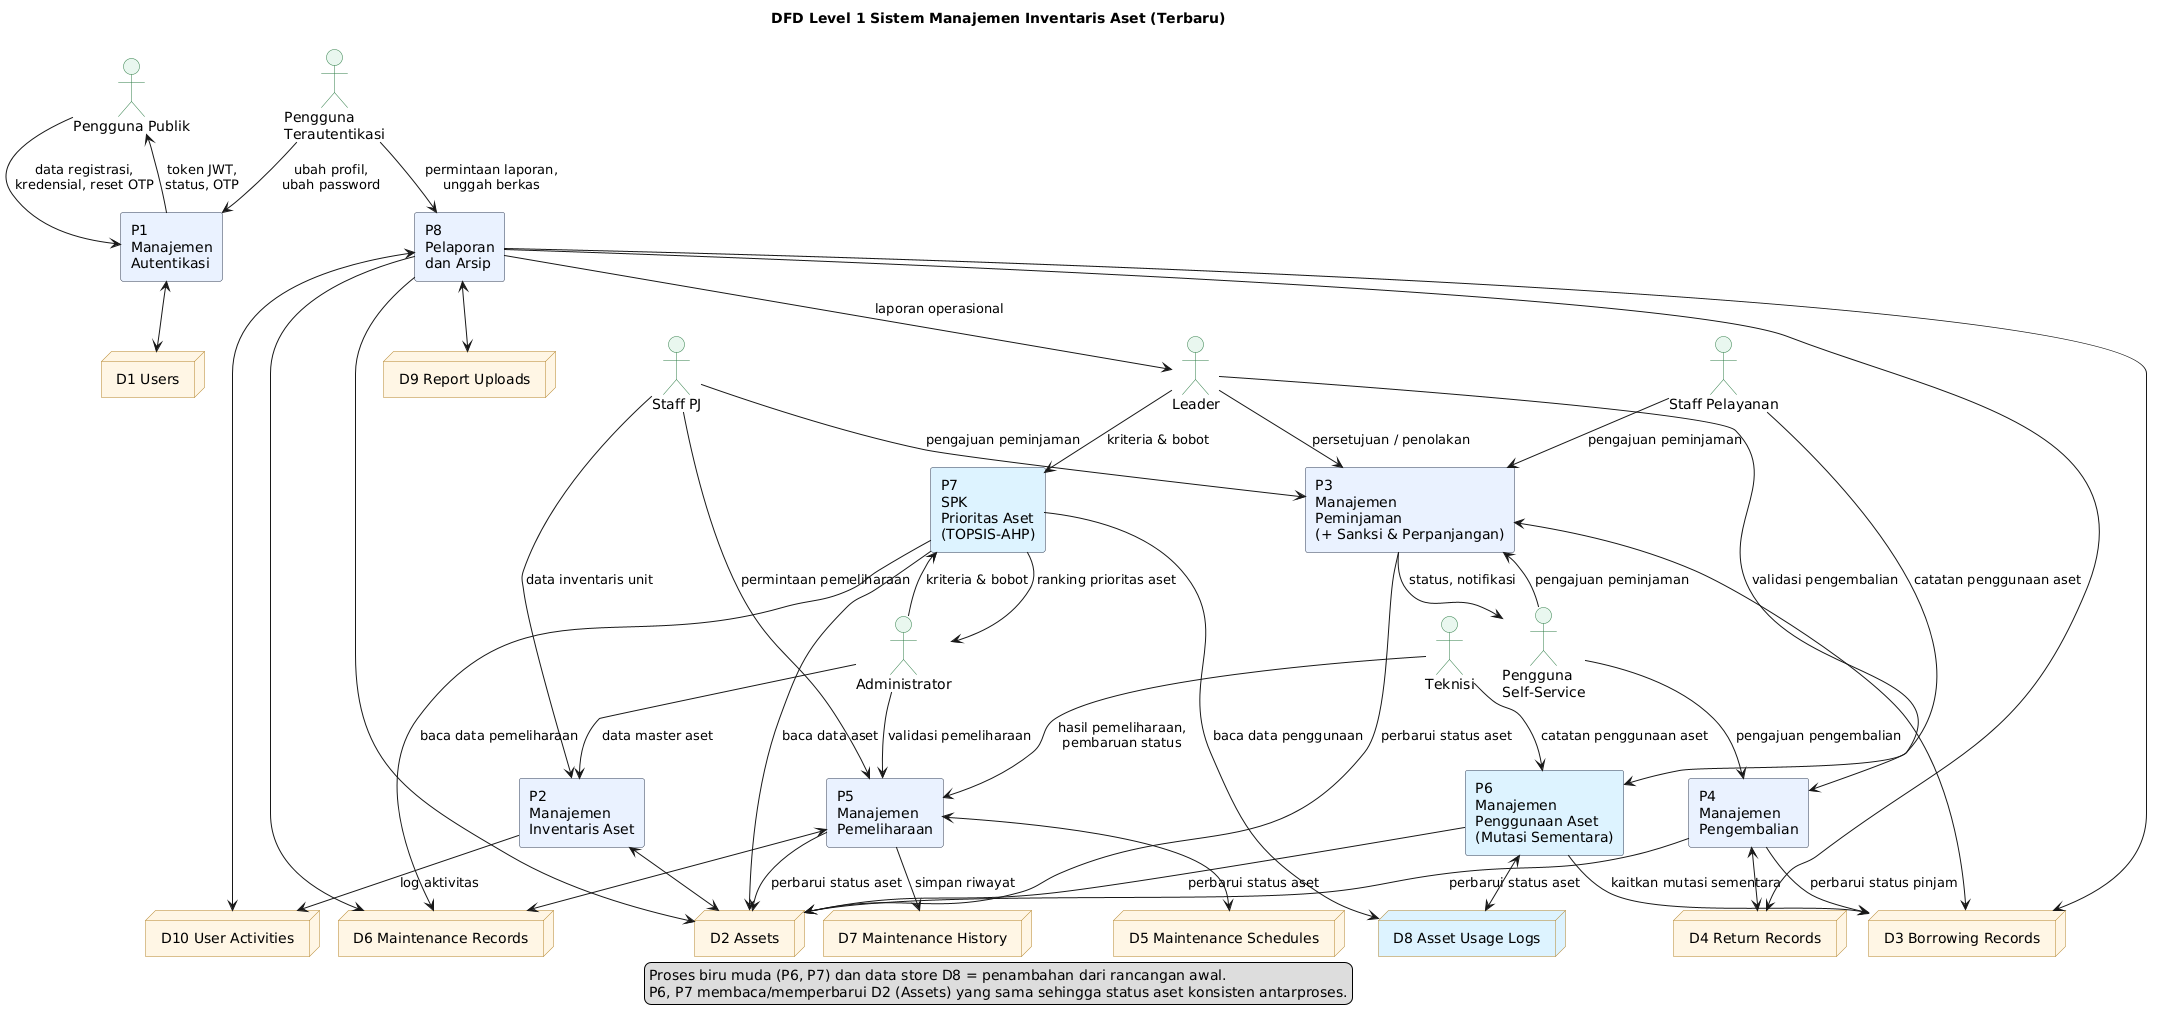

The diagram above was rendered by PlantUML. Its source (embedded in the PNG):
@startuml
!pragma layout smetana
title DFD Level 1 Sistem Manajemen Inventaris Aset (Terbaru)
skinparam shadowing false
skinparam linetype ortho
skinparam rectangle {
  BackgroundColor #EAF2FF
  BorderColor #2F3B52
}
skinparam node {
  BackgroundColor #FFF6E5
  BorderColor #B5852A
}
skinparam actor {
  BackgroundColor #E9F7EF
  BorderColor #2E7D46
}

' ===== Entitas Eksternal =====
actor "Pengguna Publik" as pub
actor "Pengguna\nTerautentikasi" as auth
actor "Administrator" as admin
actor "Leader" as leader
actor "Staff PJ" as pj
actor "Staff Pelayanan" as staff
actor "Pengguna\nSelf-Service" as self
actor "Teknisi" as tek

' ===== Proses =====
rectangle "P1\nManajemen\nAutentikasi" as P1
rectangle "P2\nManajemen\nInventaris Aset" as P2
rectangle "P3\nManajemen\nPeminjaman\n(+ Sanksi & Perpanjangan)" as P3
rectangle "P4\nManajemen\nPengembalian" as P4
rectangle "P5\nManajemen\nPemeliharaan" as P5
rectangle "P6\nManajemen\nPenggunaan Aset\n(Mutasi Sementara)" as P6 #DDF3FF
rectangle "P7\nSPK\nPrioritas Aset\n(TOPSIS-AHP)" as P7 #DDF3FF
rectangle "P8\nPelaporan\ndan Arsip" as P8

' ===== Data Store =====
node "D1 Users" as D1
node "D2 Assets" as D2
node "D3 Borrowing Records" as D3
node "D4 Return Records" as D4
node "D5 Maintenance Schedules" as D5
node "D6 Maintenance Records" as D6
node "D7 Maintenance History" as D7
node "D8 Asset Usage Logs" as D8 #DDF3FF
node "D9 Report Uploads" as D9
node "D10 User Activities" as D10

' ===== Aliran: Autentikasi =====
pub --> P1 : data registrasi,\nkredensial, reset OTP
P1 --> pub : token JWT,\nstatus, OTP
auth --> P1 : ubah profil,\nubah password
P1 <--> D1

' ===== Inventaris =====
admin --> P2 : data master aset
pj --> P2 : data inventaris unit
P2 <--> D2
P2 --> D10 : log aktivitas

' ===== Peminjaman =====
staff --> P3 : pengajuan peminjaman
self --> P3 : pengajuan peminjaman
pj --> P3 : pengajuan peminjaman
leader --> P3 : persetujuan / penolakan
P3 <--> D3
P3 --> D2 : perbarui status aset
P3 --> self : status, notifikasi

' ===== Pengembalian =====
self --> P4 : pengajuan pengembalian
leader --> P4 : validasi pengembalian
P4 <--> D4
P4 --> D3 : perbarui status pinjam
P4 --> D2 : perbarui status aset

' ===== Pemeliharaan =====
pj --> P5 : permintaan pemeliharaan
tek --> P5 : hasil pemeliharaan,\npembaruan status
admin --> P5 : validasi pemeliharaan
P5 <--> D5
P5 <--> D6
P5 --> D7 : simpan riwayat
P5 --> D2 : perbarui status aset

' ===== Penggunaan Aset (BARU) =====
staff --> P6 : catatan penggunaan aset
tek --> P6 : catatan penggunaan aset
P6 <--> D8
P6 --> D2 : perbarui status aset
P6 --> D3 : kaitkan mutasi sementara

' ===== SPK (BARU) =====
admin --> P7 : kriteria & bobot
leader --> P7 : kriteria & bobot
P7 --> D2 : baca data aset
P7 --> D6 : baca data pemeliharaan
P7 --> D8 : baca data penggunaan
P7 --> admin : ranking prioritas aset

' ===== Laporan & Arsip =====
auth --> P8 : permintaan laporan,\nunggah berkas
P8 --> D2
P8 --> D3
P8 --> D4
P8 --> D6
P8 <--> D9
P8 <--> D10
P8 --> leader : laporan operasional

legend bottom
  Proses biru muda (P6, P7) dan data store D8 = penambahan dari rancangan awal.
  P6, P7 membaca/memperbarui D2 (Assets) yang sama sehingga status aset konsisten antarproses.
endlegend
@enduml